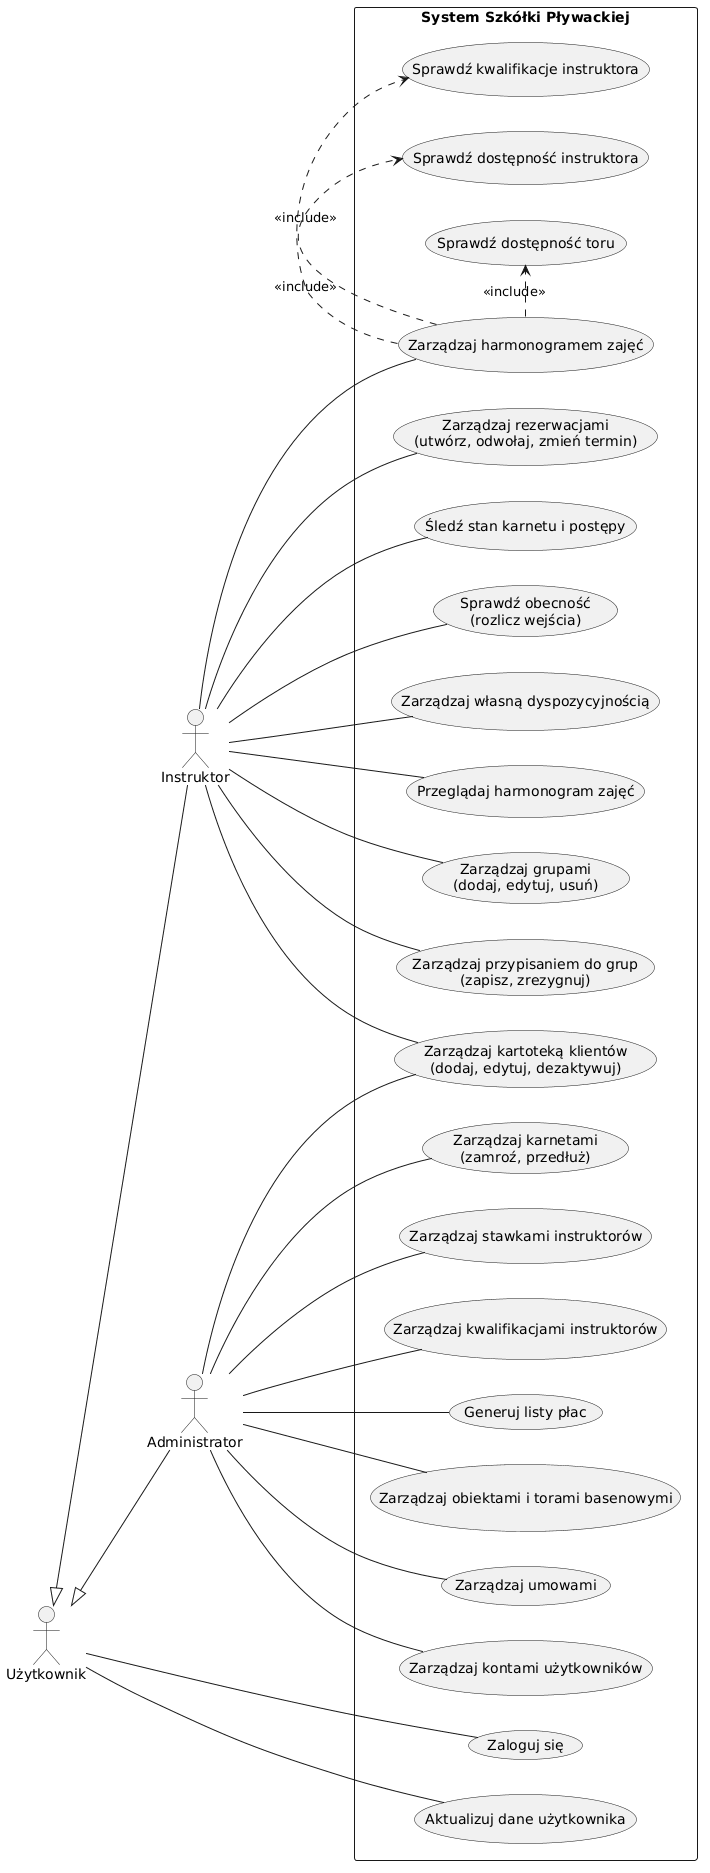

The diagram above was rendered by PlantUML. Its source (embedded in the PNG):
@startuml
left to right direction
skinparam packageStyle rectangle

actor "Użytkownik" as U
actor "Instruktor" as I
actor "Administrator" as A

U <|-- I
U <|-- A

rectangle "System Szkółki Pływackiej" {
  ' --- wspólne ---
  usecase "Zaloguj się" as UC1
  usecase "Aktualizuj dane użytkownika" as UC2

  ' --- Instruktor ---
  usecase "Zarządzaj rezerwacjami\n(utwórz, odwołaj, zmień termin)" as UC3
  usecase "Śledź stan karnetu i postępy" as UC4
  usecase "Sprawdź obecność\n(rozlicz wejścia)" as UC5
  usecase "Zarządzaj własną dyspozycyjnością" as UC6
  usecase "Przeglądaj harmonogram zajęć" as UC7
  usecase "Zarządzaj grupami\n(dodaj, edytuj, usuń)" as UC8
  usecase "Zarządzaj przypisaniem do grup\n(zapisz, zrezygnuj)" as UC9
  usecase "Zarządzaj harmonogramem zajęć" as UC10

  ' --- Instruktor i Administrator ---
  usecase "Zarządzaj kartoteką klientów\n(dodaj, edytuj, dezaktywuj)" as UC11

  ' --- Administrator ---
  usecase "Zarządzaj karnetami\n(zamroź, przedłuż)" as UC12
  usecase "Zarządzaj stawkami instruktorów" as UC13
  usecase "Zarządzaj kwalifikacjami instruktorów" as UC14
  usecase "Generuj listy płac" as UC15
  usecase "Zarządzaj obiektami i torami basenowymi" as UC16
  usecase "Zarządzaj umowami" as UC17
  usecase "Zarządzaj kontami użytkowników" as UC18

  ' --- include ---
  usecase "Sprawdź kwalifikacje instruktora" as UC19
  usecase "Sprawdź dostępność instruktora" as UC20
  usecase "Sprawdź dostępność toru" as UC21

  UC10 .> UC19 : <<include>>
  UC10 .> UC20 : <<include>>
  UC10 .> UC21 : <<include>>
}

U -- UC1
U -- UC2

I -- UC3
I -- UC4
I -- UC5
I -- UC6
I -- UC7
I -- UC8
I -- UC9
I -- UC10
I -- UC11

A -- UC11
A -- UC12
A -- UC13
A -- UC14
A -- UC15
A -- UC16
A -- UC17
A -- UC18
@enduml